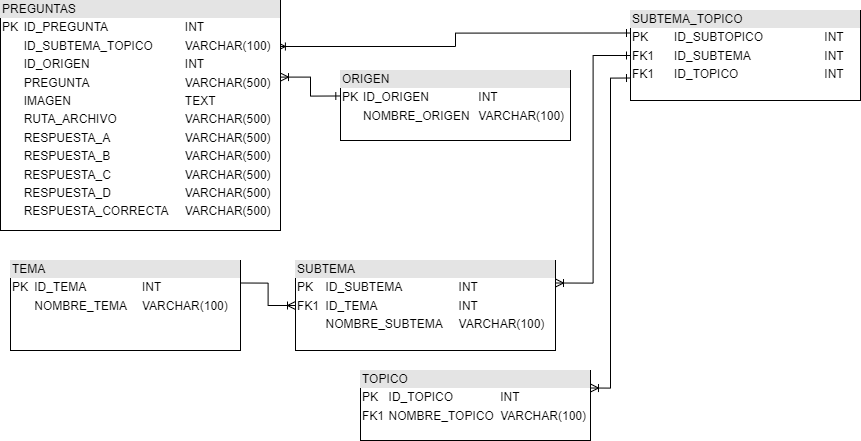

The diagram above was exported from draw.io. Its source (the exported page's mxGraphModel, read from the mxfile embedded in the PNG):
<mxGraphModel dx="1208" dy="708" grid="1" gridSize="10" guides="1" tooltips="1" connect="1" arrows="1" fold="1" page="1" pageScale="1" pageWidth="850" pageHeight="1100" math="0" shadow="0">
  <root>
    <mxCell id="0" />
    <mxCell id="1" parent="0" />
    <mxCell id="9sXqW6GyVqQXEUkSANhA-2" style="edgeStyle=orthogonalEdgeStyle;rounded=0;orthogonalLoop=1;jettySize=auto;html=1;entryX=0;entryY=0.5;entryDx=0;entryDy=0;endArrow=ERoneToMany;endFill=0;exitX=1;exitY=0.25;exitDx=0;exitDy=0;" parent="1" source="O2OnnXHKDOcDxdLHytVD-1" target="9sXqW6GyVqQXEUkSANhA-1" edge="1">
      <mxGeometry relative="1" as="geometry" />
    </mxCell>
    <mxCell id="O2OnnXHKDOcDxdLHytVD-1" value="&lt;div style=&quot;box-sizing: border-box; width: 100%; background: rgb(228, 228, 228); padding: 2px;&quot;&gt;TEMA&lt;/div&gt;&lt;table style=&quot;width:100%;font-size:1em;&quot; cellpadding=&quot;2&quot; cellspacing=&quot;0&quot;&gt;&lt;tbody&gt;&lt;tr&gt;&lt;td&gt;PK&lt;/td&gt;&lt;td&gt;ID_TEMA&lt;/td&gt;&lt;td&gt;INT&lt;/td&gt;&lt;/tr&gt;&lt;tr&gt;&lt;td&gt;&lt;br&gt;&lt;/td&gt;&lt;td&gt;NOMBRE_TEMA&lt;/td&gt;&lt;td&gt;VARCHAR(100)&lt;/td&gt;&lt;/tr&gt;&lt;/tbody&gt;&lt;/table&gt;" style="verticalAlign=top;align=left;overflow=fill;html=1;whiteSpace=wrap;" parent="1" vertex="1">
      <mxGeometry x="10" y="450" width="230" height="90" as="geometry" />
    </mxCell>
    <mxCell id="9sXqW6GyVqQXEUkSANhA-6" style="edgeStyle=orthogonalEdgeStyle;rounded=0;orthogonalLoop=1;jettySize=auto;html=1;entryX=0;entryY=0.5;entryDx=0;entryDy=0;exitX=1;exitY=0.25;exitDx=0;exitDy=0;endArrow=ERone;endFill=0;startArrow=ERoneToMany;startFill=0;" parent="1" source="9sXqW6GyVqQXEUkSANhA-1" target="9sXqW6GyVqQXEUkSANhA-4" edge="1">
      <mxGeometry relative="1" as="geometry" />
    </mxCell>
    <mxCell id="9sXqW6GyVqQXEUkSANhA-1" value="&lt;div style=&quot;box-sizing: border-box; width: 100%; background: rgb(228, 228, 228); padding: 2px;&quot;&gt;SUBTEMA&lt;/div&gt;&lt;table style=&quot;width:100%;font-size:1em;&quot; cellpadding=&quot;2&quot; cellspacing=&quot;0&quot;&gt;&lt;tbody&gt;&lt;tr&gt;&lt;td&gt;PK&lt;/td&gt;&lt;td&gt;ID_SUBTEMA&lt;/td&gt;&lt;td&gt;INT&lt;/td&gt;&lt;/tr&gt;&lt;tr&gt;&lt;td&gt;FK1&lt;/td&gt;&lt;td&gt;ID_TEMA&lt;/td&gt;&lt;td&gt;INT&lt;/td&gt;&lt;/tr&gt;&lt;tr&gt;&lt;td&gt;&lt;/td&gt;&lt;td&gt;NOMBRE_SUBTEMA&lt;/td&gt;&lt;td&gt;VARCHAR(100)&lt;/td&gt;&lt;/tr&gt;&lt;/tbody&gt;&lt;/table&gt;" style="verticalAlign=top;align=left;overflow=fill;html=1;whiteSpace=wrap;" parent="1" vertex="1">
      <mxGeometry x="295" y="450" width="260" height="90" as="geometry" />
    </mxCell>
    <mxCell id="9sXqW6GyVqQXEUkSANhA-3" value="&lt;div style=&quot;box-sizing: border-box; width: 100%; background: rgb(228, 228, 228); padding: 2px;&quot;&gt;TOPICO&lt;/div&gt;&lt;table style=&quot;width:100%;font-size:1em;&quot; cellpadding=&quot;2&quot; cellspacing=&quot;0&quot;&gt;&lt;tbody&gt;&lt;tr&gt;&lt;td&gt;PK&lt;/td&gt;&lt;td&gt;ID_TOPICO&lt;/td&gt;&lt;td&gt;INT&lt;/td&gt;&lt;/tr&gt;&lt;tr&gt;&lt;td&gt;FK1&lt;/td&gt;&lt;td&gt;NOMBRE_TOPICO&lt;/td&gt;&lt;td&gt;VARCHAR(100)&lt;/td&gt;&lt;/tr&gt;&lt;/tbody&gt;&lt;/table&gt;" style="verticalAlign=top;align=left;overflow=fill;html=1;whiteSpace=wrap;" parent="1" vertex="1">
      <mxGeometry x="360" y="560" width="230" height="70" as="geometry" />
    </mxCell>
    <mxCell id="9sXqW6GyVqQXEUkSANhA-5" style="edgeStyle=orthogonalEdgeStyle;rounded=0;orthogonalLoop=1;jettySize=auto;html=1;entryX=1;entryY=0.25;entryDx=0;entryDy=0;exitX=0;exitY=0.75;exitDx=0;exitDy=0;endArrow=ERoneToMany;endFill=0;startArrow=ERone;startFill=0;" parent="1" source="9sXqW6GyVqQXEUkSANhA-4" target="9sXqW6GyVqQXEUkSANhA-3" edge="1">
      <mxGeometry relative="1" as="geometry" />
    </mxCell>
    <mxCell id="9sXqW6GyVqQXEUkSANhA-4" value="&lt;div style=&quot;box-sizing: border-box; width: 100%; background: rgb(228, 228, 228); padding: 2px;&quot;&gt;SUBTEMA_TOPICO&lt;/div&gt;&lt;table style=&quot;width:100%;font-size:1em;&quot; cellpadding=&quot;2&quot; cellspacing=&quot;0&quot;&gt;&lt;tbody&gt;&lt;tr&gt;&lt;td&gt;PK&lt;/td&gt;&lt;td&gt;ID_SUBTOPICO&lt;/td&gt;&lt;td&gt;INT&lt;/td&gt;&lt;/tr&gt;&lt;tr&gt;&lt;td&gt;FK1&lt;/td&gt;&lt;td&gt;ID_SUBTEMA&lt;/td&gt;&lt;td&gt;INT&lt;/td&gt;&lt;/tr&gt;&lt;tr&gt;&lt;td&gt;FK1&lt;/td&gt;&lt;td&gt;ID_TOPICO&lt;/td&gt;&lt;td&gt;INT&lt;/td&gt;&lt;/tr&gt;&lt;/tbody&gt;&lt;/table&gt;" style="verticalAlign=top;align=left;overflow=fill;html=1;whiteSpace=wrap;" parent="1" vertex="1">
      <mxGeometry x="630" y="200" width="230" height="90" as="geometry" />
    </mxCell>
    <mxCell id="9sXqW6GyVqQXEUkSANhA-9" style="edgeStyle=orthogonalEdgeStyle;rounded=0;orthogonalLoop=1;jettySize=auto;html=1;entryX=0;entryY=0.25;entryDx=0;entryDy=0;exitX=0.989;exitY=0.2;exitDx=0;exitDy=0;exitPerimeter=0;endArrow=ERone;endFill=0;startArrow=ERoneToMany;startFill=0;" parent="1" source="9sXqW6GyVqQXEUkSANhA-7" target="9sXqW6GyVqQXEUkSANhA-4" edge="1">
      <mxGeometry relative="1" as="geometry" />
    </mxCell>
    <mxCell id="9sXqW6GyVqQXEUkSANhA-7" value="&lt;div style=&quot;box-sizing: border-box; width: 100%; background: rgb(228, 228, 228); padding: 2px;&quot;&gt;PREGUNTAS&lt;/div&gt;&lt;table style=&quot;width:100%;font-size:1em;&quot; cellpadding=&quot;2&quot; cellspacing=&quot;0&quot;&gt;&lt;tbody&gt;&lt;tr&gt;&lt;td&gt;PK&lt;/td&gt;&lt;td&gt;ID_PREGUNTA&lt;/td&gt;&lt;td&gt;INT&lt;/td&gt;&lt;/tr&gt;&lt;tr&gt;&lt;td&gt;&lt;br&gt;&lt;/td&gt;&lt;td&gt;ID_SUBTEMA_TOPICO&lt;/td&gt;&lt;td&gt;VARCHAR(100)&lt;/td&gt;&lt;/tr&gt;&lt;tr&gt;&lt;td&gt;&lt;br&gt;&lt;/td&gt;&lt;td&gt;ID_ORIGEN&lt;/td&gt;&lt;td&gt;INT&lt;/td&gt;&lt;/tr&gt;&lt;tr&gt;&lt;td&gt;&lt;br&gt;&lt;/td&gt;&lt;td&gt;PREGUNTA&lt;/td&gt;&lt;td&gt;VARCHAR(500)&lt;/td&gt;&lt;/tr&gt;&lt;tr&gt;&lt;td&gt;&lt;br&gt;&lt;/td&gt;&lt;td&gt;IMAGEN&lt;/td&gt;&lt;td&gt;TEXT&lt;/td&gt;&lt;/tr&gt;&lt;tr&gt;&lt;td&gt;&lt;br&gt;&lt;/td&gt;&lt;td&gt;RUTA_ARCHIVO&lt;/td&gt;&lt;td&gt;VARCHAR(500)&lt;/td&gt;&lt;/tr&gt;&lt;tr&gt;&lt;td&gt;&lt;br&gt;&lt;/td&gt;&lt;td&gt;RESPUESTA_A&lt;/td&gt;&lt;td&gt;VARCHAR(500)&lt;/td&gt;&lt;/tr&gt;&lt;tr&gt;&lt;td&gt;&lt;br&gt;&lt;/td&gt;&lt;td&gt;RESPUESTA_B&lt;/td&gt;&lt;td&gt;VARCHAR(500)&lt;/td&gt;&lt;/tr&gt;&lt;tr&gt;&lt;td&gt;&lt;br&gt;&lt;/td&gt;&lt;td&gt;RESPUESTA_C&lt;/td&gt;&lt;td&gt;VARCHAR(500)&lt;/td&gt;&lt;/tr&gt;&lt;tr&gt;&lt;td&gt;&lt;br&gt;&lt;/td&gt;&lt;td&gt;RESPUESTA_D&lt;/td&gt;&lt;td&gt;VARCHAR(500)&lt;/td&gt;&lt;/tr&gt;&lt;tr&gt;&lt;td&gt;&lt;br&gt;&lt;/td&gt;&lt;td&gt;RESPUESTA_CORRECTA&lt;/td&gt;&lt;td&gt;VARCHAR(500)&lt;/td&gt;&lt;/tr&gt;&lt;/tbody&gt;&lt;/table&gt;" style="verticalAlign=top;align=left;overflow=fill;html=1;whiteSpace=wrap;" parent="1" vertex="1">
      <mxGeometry y="190" width="280" height="230" as="geometry" />
    </mxCell>
    <mxCell id="9sXqW6GyVqQXEUkSANhA-8" value="&lt;div style=&quot;box-sizing: border-box; width: 100%; background: rgb(228, 228, 228); padding: 2px;&quot;&gt;ORIGEN&lt;/div&gt;&lt;table style=&quot;width:100%;font-size:1em;&quot; cellpadding=&quot;2&quot; cellspacing=&quot;0&quot;&gt;&lt;tbody&gt;&lt;tr&gt;&lt;td&gt;PK&lt;/td&gt;&lt;td&gt;ID_ORIGEN&lt;/td&gt;&lt;td&gt;INT&lt;/td&gt;&lt;/tr&gt;&lt;tr&gt;&lt;td&gt;&lt;br&gt;&lt;/td&gt;&lt;td&gt;NOMBRE_ORIGEN&lt;/td&gt;&lt;td&gt;VARCHAR(100)&lt;/td&gt;&lt;/tr&gt;&lt;/tbody&gt;&lt;/table&gt;" style="verticalAlign=top;align=left;overflow=fill;html=1;whiteSpace=wrap;" parent="1" vertex="1">
      <mxGeometry x="340" y="260" width="230" height="70" as="geometry" />
    </mxCell>
    <mxCell id="9sXqW6GyVqQXEUkSANhA-10" style="edgeStyle=orthogonalEdgeStyle;rounded=0;orthogonalLoop=1;jettySize=auto;html=1;entryX=-0.003;entryY=0.364;entryDx=0;entryDy=0;entryPerimeter=0;endArrow=ERone;endFill=0;startArrow=ERoneToMany;startFill=0;exitX=1;exitY=0.333;exitDx=0;exitDy=0;exitPerimeter=0;" parent="1" source="9sXqW6GyVqQXEUkSANhA-7" target="9sXqW6GyVqQXEUkSANhA-8" edge="1">
      <mxGeometry relative="1" as="geometry">
        <mxPoint x="290" y="260" as="sourcePoint" />
      </mxGeometry>
    </mxCell>
  </root>
</mxGraphModel>